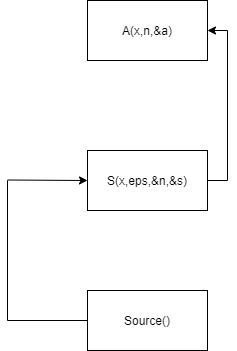

The diagram above was exported from draw.io. Its source (the exported page's mxGraphModel, read from the mxfile embedded in the PNG):
<mxGraphModel dx="998" dy="548" grid="1" gridSize="10" guides="1" tooltips="1" connect="1" arrows="1" fold="1" page="1" pageScale="1" pageWidth="827" pageHeight="1169" math="0" shadow="0">
  <root>
    <mxCell id="0" />
    <mxCell id="1" parent="0" />
    <mxCell id="hKCv9s9h9Y2UV_fohQ1e-1" value="Source()" style="rounded=0;whiteSpace=wrap;html=1;" vertex="1" parent="1">
      <mxGeometry x="370" y="410" width="120" height="60" as="geometry" />
    </mxCell>
    <mxCell id="hKCv9s9h9Y2UV_fohQ1e-9" style="edgeStyle=orthogonalEdgeStyle;rounded=0;orthogonalLoop=1;jettySize=auto;html=1;exitX=1;exitY=0.5;exitDx=0;exitDy=0;entryX=1;entryY=0.5;entryDx=0;entryDy=0;" edge="1" parent="1" source="hKCv9s9h9Y2UV_fohQ1e-2" target="hKCv9s9h9Y2UV_fohQ1e-3">
      <mxGeometry relative="1" as="geometry" />
    </mxCell>
    <mxCell id="hKCv9s9h9Y2UV_fohQ1e-2" value="S(x,eps,&amp;amp;n,&amp;amp;s)" style="rounded=0;whiteSpace=wrap;html=1;" vertex="1" parent="1">
      <mxGeometry x="370" y="270" width="120" height="60" as="geometry" />
    </mxCell>
    <mxCell id="hKCv9s9h9Y2UV_fohQ1e-3" value="A(x,n,&amp;amp;a)" style="rounded=0;whiteSpace=wrap;html=1;" vertex="1" parent="1">
      <mxGeometry x="370" y="120" width="120" height="60" as="geometry" />
    </mxCell>
    <mxCell id="hKCv9s9h9Y2UV_fohQ1e-4" value="" style="endArrow=none;html=1;" edge="1" parent="1">
      <mxGeometry width="50" height="50" relative="1" as="geometry">
        <mxPoint x="289.9999999999998" y="440" as="sourcePoint" />
        <mxPoint x="369.9999999999998" y="440" as="targetPoint" />
      </mxGeometry>
    </mxCell>
    <mxCell id="hKCv9s9h9Y2UV_fohQ1e-6" value="" style="endArrow=none;html=1;" edge="1" parent="1">
      <mxGeometry width="50" height="50" relative="1" as="geometry">
        <mxPoint x="289.9999999999998" y="440" as="sourcePoint" />
        <mxPoint x="289.9999999999998" y="300" as="targetPoint" />
      </mxGeometry>
    </mxCell>
    <mxCell id="hKCv9s9h9Y2UV_fohQ1e-8" value="" style="endArrow=classic;html=1;" edge="1" parent="1">
      <mxGeometry width="50" height="50" relative="1" as="geometry">
        <mxPoint x="289.9999999999998" y="299.5" as="sourcePoint" />
        <mxPoint x="369.9999999999998" y="300" as="targetPoint" />
      </mxGeometry>
    </mxCell>
  </root>
</mxGraphModel>